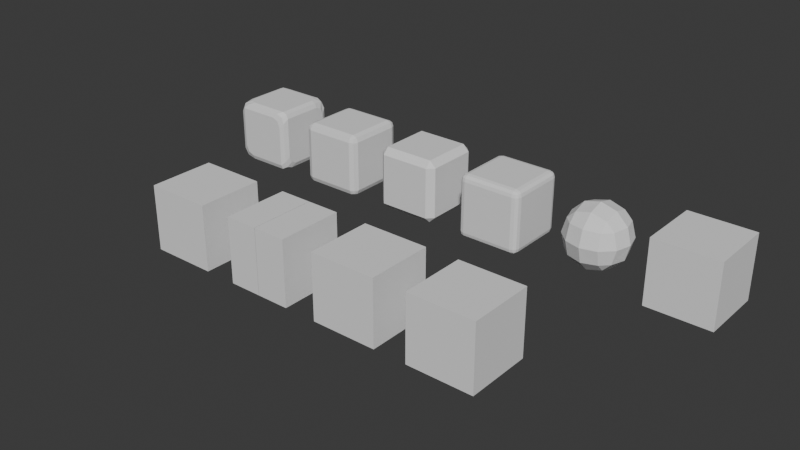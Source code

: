 # Source: modifier_foundation_lab.blend  (saved by Blender 5.2.44; exported with 4.5.12 LTS)
import bpy
from mathutils import Matrix  # noqa: F401  (used for matrix-valued properties, if any)

bpy.ops.wm.read_factory_settings(use_empty=True)
scene = bpy.context.scene
scene.name = 'Scene'

# ---- collections
col_collection = bpy.data.collections.new('Collection'); scene.collection.children.link(col_collection)

# ---- world
world_world = bpy.data.worlds.new('World'); scene.world = world_world
world_world.use_nodes = True; world_world.node_tree.nodes.clear()
_N = world_world.node_tree.nodes; _L = world_world.node_tree.links
n0 = _N.new('ShaderNodeOutputWorld'); n0.name = 'World Output'; n0.location = (200, 100)
n1 = _N.new('ShaderNodeBackground'); n1.name = 'Background'; n1.location = (-200, 100)
n1.inputs[0].default_value = (0.05088, 0.05088, 0.05088, 1.0)
_L.new(n1.outputs[0], n0.inputs[0])
n0.is_active_output = True
world_world.color = (0.05088, 0.05088, 0.05088)
world_world.sun_shadow_jitter_overblur = 0.0

# ---- meshes
me_bevel_alledges_triangulated_mesh = bpy.data.meshes.new('Bevel_AllEdges_Triangulated_Mesh')
me_bevel_alledges_triangulated_mesh.from_pydata([(-1.0, -1.0, -1.0), (1.0, -1.0, -1.0), (1.0, 1.0, -1.0), (-1.0, 1.0, -1.0), (-1.0, -1.0, 1.0), (1.0, -1.0, 1.0), (1.0, 1.0, 1.0), (-1.0, 1.0, 1.0)], [], [(0, 2, 1), (0, 3, 2), (4, 5, 6), (4, 6, 7), (0, 1, 5), (0, 5, 4), (1, 2, 6), (1, 6, 5), (2, 3, 7), (2, 7, 6), (3, 0, 4), (3, 4, 7)])
me_bevel_alledges_triangulated_mesh.update()
me_bevel_anglelimit_triangulated_mesh = bpy.data.meshes.new('Bevel_AngleLimit_Triangulated_Mesh')
me_bevel_anglelimit_triangulated_mesh.from_pydata([(-1.0, -1.0, -1.0), (1.0, -1.0, -1.0), (1.0, 1.0, -1.0), (-1.0, 1.0, -1.0), (-1.0, -1.0, 1.0), (1.0, -1.0, 1.0), (1.0, 1.0, 1.0), (-1.0, 1.0, 1.0)], [], [(0, 2, 1), (0, 3, 2), (4, 5, 6), (4, 6, 7), (0, 1, 5), (0, 5, 4), (1, 2, 6), (1, 6, 5), (2, 3, 7), (2, 7, 6), (3, 0, 4), (3, 4, 7)])
me_bevel_anglelimit_triangulated_mesh.update()
me_bevel_segments_1_mesh = bpy.data.meshes.new('Bevel_Segments_1_Mesh')
me_bevel_segments_1_mesh.from_pydata([(-1.0, -1.0, -1.0), (1.0, -1.0, -1.0), (1.0, 1.0, -1.0), (-1.0, 1.0, -1.0), (-1.0, -1.0, 1.0), (1.0, -1.0, 1.0), (1.0, 1.0, 1.0), (-1.0, 1.0, 1.0)], [], [(0, 3, 2, 1), (4, 5, 6, 7), (0, 1, 5, 4), (1, 2, 6, 5), (2, 3, 7, 6), (3, 0, 4, 7)])
me_bevel_segments_1_mesh.update()
me_bevel_segments_3_mesh = bpy.data.meshes.new('Bevel_Segments_3_Mesh')
me_bevel_segments_3_mesh.from_pydata([(-1.0, -1.0, -1.0), (1.0, -1.0, -1.0), (1.0, 1.0, -1.0), (-1.0, 1.0, -1.0), (-1.0, -1.0, 1.0), (1.0, -1.0, 1.0), (1.0, 1.0, 1.0), (-1.0, 1.0, 1.0)], [], [(0, 3, 2, 1), (4, 5, 6, 7), (0, 1, 5, 4), (1, 2, 6, 5), (2, 3, 7, 6), (3, 0, 4, 7)])
me_bevel_segments_3_mesh.update()
me_bevel_clamp_on_mesh = bpy.data.meshes.new('Bevel_Clamp_On_Mesh')
me_bevel_clamp_on_mesh.from_pydata([(-1.0, -1.0, -1.0), (1.0, -1.0, -1.0), (1.0, 1.0, -1.0), (-1.0, 1.0, -1.0), (-1.0, -1.0, 1.0), (1.0, -1.0, 1.0), (1.0, 1.0, 1.0), (-1.0, 1.0, 1.0)], [], [(0, 3, 2, 1), (4, 5, 6, 7), (0, 1, 5, 4), (1, 2, 6, 5), (2, 3, 7, 6), (3, 0, 4, 7)])
me_bevel_clamp_on_mesh.update()
me_bevel_clamp_off_mesh = bpy.data.meshes.new('Bevel_Clamp_Off_Mesh')
me_bevel_clamp_off_mesh.from_pydata([(-1.0, -1.0, -1.0), (1.0, -1.0, -1.0), (1.0, 1.0, -1.0), (-1.0, 1.0, -1.0), (-1.0, -1.0, 1.0), (1.0, -1.0, 1.0), (1.0, 1.0, 1.0), (-1.0, 1.0, 1.0)], [], [(0, 3, 2, 1), (4, 5, 6, 7), (0, 1, 5, 4), (1, 2, 6, 5), (2, 3, 7, 6), (3, 0, 4, 7)])
me_bevel_clamp_off_mesh.update()
me_mirror_exactseam_mesh = bpy.data.meshes.new('Mirror_ExactSeam_Mesh')
me_mirror_exactseam_mesh.from_pydata([(0.0, -1.0, -1.0), (1.0, -1.0, -1.0), (1.0, 1.0, -1.0), (0.0, 1.0, -1.0), (0.0, -1.0, 1.0), (1.0, -1.0, 1.0), (1.0, 1.0, 1.0), (0.0, 1.0, 1.0)], [], [(0, 3, 2, 1), (4, 5, 6, 7), (0, 1, 5, 4), (1, 2, 6, 5), (2, 3, 7, 6)])
me_mirror_exactseam_mesh.update()
me_mirror_gapbelowthreshold_mesh = bpy.data.meshes.new('Mirror_GapBelowThreshold_Mesh')
me_mirror_gapbelowthreshold_mesh.from_pydata([(0.002, -1.0, -1.0), (1.0, -1.0, -1.0), (1.0, 1.0, -1.0), (0.002, 1.0, -1.0), (0.002, -1.0, 1.0), (1.0, -1.0, 1.0), (1.0, 1.0, 1.0), (0.002, 1.0, 1.0)], [], [(0, 3, 2, 1), (4, 5, 6, 7), (0, 1, 5, 4), (1, 2, 6, 5), (2, 3, 7, 6)])
me_mirror_gapbelowthreshold_mesh.update()
me_mirror_gapwithinthreshold_mesh = bpy.data.meshes.new('Mirror_GapWithinThreshold_Mesh')
me_mirror_gapwithinthreshold_mesh.from_pydata([(0.002, -1.0, -1.0), (1.0, -1.0, -1.0), (1.0, 1.0, -1.0), (0.002, 1.0, -1.0), (0.002, -1.0, 1.0), (1.0, -1.0, 1.0), (1.0, 1.0, 1.0), (0.002, 1.0, 1.0)], [], [(0, 3, 2, 1), (4, 5, 6, 7), (0, 1, 5, 4), (1, 2, 6, 5), (2, 3, 7, 6)])
me_mirror_gapwithinthreshold_mesh.update()
me_mirror_bisectcrossplane_mesh = bpy.data.meshes.new('Mirror_BisectCrossPlane_Mesh')
me_mirror_bisectcrossplane_mesh.from_pydata([(-1.0, -1.0, -1.0), (1.0, -1.0, -1.0), (1.0, 1.0, -1.0), (-1.0, 1.0, -1.0), (-1.0, -1.0, 1.0), (1.0, -1.0, 1.0), (1.0, 1.0, 1.0), (-1.0, 1.0, 1.0)], [], [(0, 3, 2, 1), (4, 5, 6, 7), (0, 1, 5, 4), (1, 2, 6, 5), (2, 3, 7, 6), (3, 0, 4, 7)])
me_mirror_bisectcrossplane_mesh.update()

# ---- objects
ob_bevel_alledges_triangulated = bpy.data.objects.new('Bevel_AllEdges_Triangulated', me_bevel_alledges_triangulated_mesh)
ob_bevel_anglelimit_triangulated = bpy.data.objects.new('Bevel_AngleLimit_Triangulated', me_bevel_anglelimit_triangulated_mesh)
ob_bevel_segments_1 = bpy.data.objects.new('Bevel_Segments_1', me_bevel_segments_1_mesh)
ob_bevel_segments_3 = bpy.data.objects.new('Bevel_Segments_3', me_bevel_segments_3_mesh)
ob_bevel_clamp_on = bpy.data.objects.new('Bevel_Clamp_On', me_bevel_clamp_on_mesh)
ob_bevel_clamp_off = bpy.data.objects.new('Bevel_Clamp_Off', me_bevel_clamp_off_mesh)
ob_mirror_exactseam = bpy.data.objects.new('Mirror_ExactSeam', me_mirror_exactseam_mesh)
ob_mirror_gapbelowthreshold = bpy.data.objects.new('Mirror_GapBelowThreshold', me_mirror_gapbelowthreshold_mesh)
ob_mirror_gapwithinthreshold = bpy.data.objects.new('Mirror_GapWithinThreshold', me_mirror_gapwithinthreshold_mesh)
ob_mirror_bisectcrossplane = bpy.data.objects.new('Mirror_BisectCrossPlane', me_mirror_bisectcrossplane_mesh)

# ---- transforms, parenting, visibility, modifiers, constraints
ob_bevel_alledges_triangulated.location = (-9.0, 3.0, 0.0)
_m = ob_bevel_alledges_triangulated.modifiers.new('Bevel', 'BEVEL')
_m.width = 0.2
_m.width_pct = 0.2
_m.segments = 2
_m.limit_method = 'NONE'
ob_bevel_anglelimit_triangulated.location = (-6.0, 3.0, 0.0)
_m = ob_bevel_anglelimit_triangulated.modifiers.new('Bevel', 'BEVEL')
_m.width = 0.2
_m.width_pct = 0.2
_m.segments = 2
ob_bevel_segments_1.location = (-3.0, 3.0, 0.0)
_m = ob_bevel_segments_1.modifiers.new('Bevel', 'BEVEL')
_m.width = 0.2
_m.width_pct = 0.2
ob_bevel_segments_3.location = (0.0, 3.0, 0.0)
_m = ob_bevel_segments_3.modifiers.new('Bevel', 'BEVEL')
_m.width = 0.2
_m.width_pct = 0.2
_m.segments = 3
ob_bevel_clamp_on.location = (3.0, 3.0, 0.0)
_m = ob_bevel_clamp_on.modifiers.new('Bevel', 'BEVEL')
_m.width = 2.0
_m.width_pct = 2.0
_m.segments = 3
ob_bevel_clamp_off.location = (6.0, 3.0, 0.0)
_m = ob_bevel_clamp_off.modifiers.new('Bevel', 'BEVEL')
_m.width = 2.0
_m.width_pct = 2.0
_m.segments = 3
_m.use_clamp_overlap = False
ob_mirror_exactseam.location = (-6.0, -3.0, 0.0)
_m = ob_mirror_exactseam.modifiers.new('Mirror', 'MIRROR')
ob_mirror_gapbelowthreshold.location = (-3.0, -3.0, 0.0)
_m = ob_mirror_gapbelowthreshold.modifiers.new('Mirror', 'MIRROR')
ob_mirror_gapwithinthreshold.location = (0.0, -3.0, 0.0)
_m = ob_mirror_gapwithinthreshold.modifiers.new('Mirror', 'MIRROR')
_m.merge_threshold = 0.01
ob_mirror_bisectcrossplane.location = (3.0, -3.0, 0.0)
_m = ob_mirror_bisectcrossplane.modifiers.new('Mirror', 'MIRROR')
_m.use_bisect_axis = (True, False, False)

# ---- collection membership
scene.collection.objects.link(ob_bevel_alledges_triangulated)
scene.collection.objects.link(ob_bevel_anglelimit_triangulated)
scene.collection.objects.link(ob_bevel_segments_1)
scene.collection.objects.link(ob_bevel_segments_3)
scene.collection.objects.link(ob_bevel_clamp_on)
scene.collection.objects.link(ob_bevel_clamp_off)
scene.collection.objects.link(ob_mirror_exactseam)
scene.collection.objects.link(ob_mirror_gapbelowthreshold)
scene.collection.objects.link(ob_mirror_gapwithinthreshold)
scene.collection.objects.link(ob_mirror_bisectcrossplane)

# ---- scene / render settings (as saved in the file)
scene.frame_start = 1; scene.frame_end = 250; scene.frame_set(1)
scene.render.engine = 'BLENDER_EEVEE_NEXT'
scene.render.bake_bias = 0.0
scene.render.bake_samples = 0
scene.render.compositor_device = 'GPU'
scene.eevee.use_volume_custom_range = False
scene.eevee.fast_gi_thickness_near = 0.1
scene.eevee.fast_gi_thickness_far = 0.0
scene.eevee.ray_tracing_options.screen_trace_thickness = 0.1
bpy.context.view_layer.update()

# ---- added for rendering (the .blend has no active camera and no usable light): camera, sun
cam_auto = bpy.data.cameras.new('AutoCamera')
cam_auto.lens = 50.0
cam_auto.sensor_width = 36.0
cam_auto.clip_end = 1000.0
ob_auto_camera = bpy.data.objects.new('AutoCamera', cam_auto)
scene.collection.objects.link(ob_auto_camera)
ob_auto_camera.location = (15.9816, -20.9779, 13.9853)
ob_auto_camera.rotation_euler = (1.09748, -7.21219e-08, 0.694738)
scene.camera = ob_auto_camera
light_auto_sun = bpy.data.lights.new('AutoSun', 'SUN')
light_auto_sun.energy = 3.0
light_auto_sun.angle = 0.0523599
ob_auto_sun = bpy.data.objects.new('AutoSun', light_auto_sun)
scene.collection.objects.link(ob_auto_sun)
ob_auto_sun.rotation_euler = (0.872665, 0.174533, 0.523599)
bpy.context.view_layer.update()

